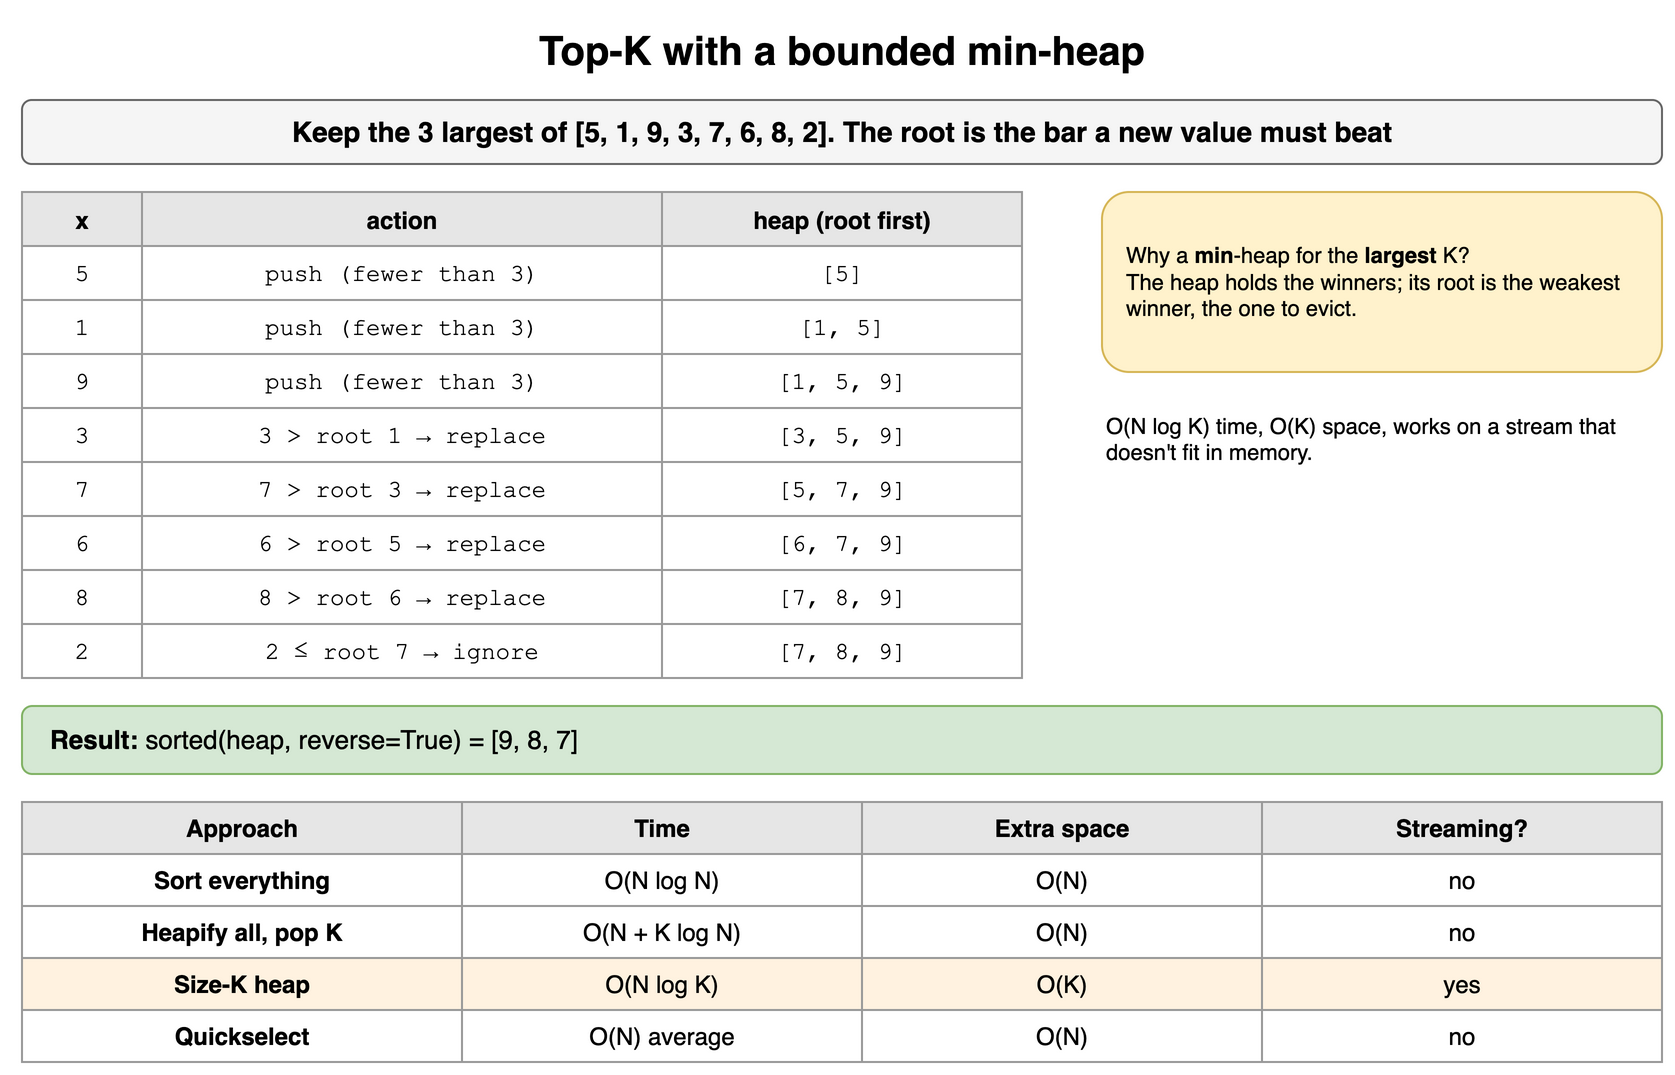

The diagram above was exported from draw.io. Its source (the exported page's mxGraphModel, read from the mxfile embedded in the PNG):
<mxGraphModel dx="900" dy="545" grid="1" gridSize="10" guides="1" tooltips="1" connect="1" arrows="1" fold="1" page="1" pageScale="1" pageWidth="900" pageHeight="545" math="0" shadow="0">
  <root>
    <mxCell id="0" />
    <mxCell id="1" parent="0" />
    <mxCell id="h9c1" value="Top-K with a bounded min-heap" style="text;html=1;align=center;verticalAlign=middle;whiteSpace=wrap;fontSize=20;fontStyle=1;" vertex="1" parent="1">
      <mxGeometry x="40" y="10" width="820" height="30" as="geometry" />
    </mxCell>
    <mxCell id="h9c2" value="Keep the 3 largest of [5, 1, 9, 3, 7, 6, 8, 2]. The root is the bar a new value must beat" style="rounded=1;whiteSpace=wrap;html=1;fillColor=#f5f5f5;strokeColor=#666666;fontStyle=1;fontSize=14;" vertex="1" parent="1">
      <mxGeometry x="40" y="50" width="820" height="32" as="geometry" />
    </mxCell>
    <mxCell id="h9c3" value="x" style="whiteSpace=wrap;html=1;fillColor=#e6e6e6;strokeColor=#999999;fontStyle=1;fontSize=12;" vertex="1" parent="1">
      <mxGeometry x="40" y="96" width="60" height="27" as="geometry" />
    </mxCell>
    <mxCell id="h9c4" value="action" style="whiteSpace=wrap;html=1;fillColor=#e6e6e6;strokeColor=#999999;fontStyle=1;fontSize=12;" vertex="1" parent="1">
      <mxGeometry x="100" y="96" width="260" height="27" as="geometry" />
    </mxCell>
    <mxCell id="h9c5" value="heap (root first)" style="whiteSpace=wrap;html=1;fillColor=#e6e6e6;strokeColor=#999999;fontStyle=1;fontSize=12;" vertex="1" parent="1">
      <mxGeometry x="360" y="96" width="180" height="27" as="geometry" />
    </mxCell>
    <mxCell id="h9c6" value="5" style="whiteSpace=wrap;html=1;strokeColor=#999999;fontSize=12;fillColor=#ffffff;fontFamily=Courier New;" vertex="1" parent="1">
      <mxGeometry x="40" y="123" width="60" height="27" as="geometry" />
    </mxCell>
    <mxCell id="h9c7" value="push (fewer than 3)" style="whiteSpace=wrap;html=1;strokeColor=#999999;fontSize=12;fillColor=#ffffff;fontFamily=Courier New;" vertex="1" parent="1">
      <mxGeometry x="100" y="123" width="260" height="27" as="geometry" />
    </mxCell>
    <mxCell id="h9c8" value="[5]" style="whiteSpace=wrap;html=1;strokeColor=#999999;fontSize=12;fillColor=#ffffff;fontFamily=Courier New;" vertex="1" parent="1">
      <mxGeometry x="360" y="123" width="180" height="27" as="geometry" />
    </mxCell>
    <mxCell id="h9c9" value="1" style="whiteSpace=wrap;html=1;strokeColor=#999999;fontSize=12;fillColor=#ffffff;fontFamily=Courier New;" vertex="1" parent="1">
      <mxGeometry x="40" y="150" width="60" height="27" as="geometry" />
    </mxCell>
    <mxCell id="h9c10" value="push (fewer than 3)" style="whiteSpace=wrap;html=1;strokeColor=#999999;fontSize=12;fillColor=#ffffff;fontFamily=Courier New;" vertex="1" parent="1">
      <mxGeometry x="100" y="150" width="260" height="27" as="geometry" />
    </mxCell>
    <mxCell id="h9c11" value="[1, 5]" style="whiteSpace=wrap;html=1;strokeColor=#999999;fontSize=12;fillColor=#ffffff;fontFamily=Courier New;" vertex="1" parent="1">
      <mxGeometry x="360" y="150" width="180" height="27" as="geometry" />
    </mxCell>
    <mxCell id="h9c12" value="9" style="whiteSpace=wrap;html=1;strokeColor=#999999;fontSize=12;fillColor=#ffffff;fontFamily=Courier New;" vertex="1" parent="1">
      <mxGeometry x="40" y="177" width="60" height="27" as="geometry" />
    </mxCell>
    <mxCell id="h9c13" value="push (fewer than 3)" style="whiteSpace=wrap;html=1;strokeColor=#999999;fontSize=12;fillColor=#ffffff;fontFamily=Courier New;" vertex="1" parent="1">
      <mxGeometry x="100" y="177" width="260" height="27" as="geometry" />
    </mxCell>
    <mxCell id="h9c14" value="[1, 5, 9]" style="whiteSpace=wrap;html=1;strokeColor=#999999;fontSize=12;fillColor=#ffffff;fontFamily=Courier New;" vertex="1" parent="1">
      <mxGeometry x="360" y="177" width="180" height="27" as="geometry" />
    </mxCell>
    <mxCell id="h9c15" value="3" style="whiteSpace=wrap;html=1;strokeColor=#999999;fontSize=12;fillColor=#ffffff;fontFamily=Courier New;" vertex="1" parent="1">
      <mxGeometry x="40" y="204" width="60" height="27" as="geometry" />
    </mxCell>
    <mxCell id="h9c16" value="3 &gt; root 1 → replace" style="whiteSpace=wrap;html=1;strokeColor=#999999;fontSize=12;fillColor=#ffffff;fontFamily=Courier New;" vertex="1" parent="1">
      <mxGeometry x="100" y="204" width="260" height="27" as="geometry" />
    </mxCell>
    <mxCell id="h9c17" value="[3, 5, 9]" style="whiteSpace=wrap;html=1;strokeColor=#999999;fontSize=12;fillColor=#ffffff;fontFamily=Courier New;" vertex="1" parent="1">
      <mxGeometry x="360" y="204" width="180" height="27" as="geometry" />
    </mxCell>
    <mxCell id="h9c18" value="7" style="whiteSpace=wrap;html=1;strokeColor=#999999;fontSize=12;fillColor=#ffffff;fontFamily=Courier New;" vertex="1" parent="1">
      <mxGeometry x="40" y="231" width="60" height="27" as="geometry" />
    </mxCell>
    <mxCell id="h9c19" value="7 &gt; root 3 → replace" style="whiteSpace=wrap;html=1;strokeColor=#999999;fontSize=12;fillColor=#ffffff;fontFamily=Courier New;" vertex="1" parent="1">
      <mxGeometry x="100" y="231" width="260" height="27" as="geometry" />
    </mxCell>
    <mxCell id="h9c20" value="[5, 7, 9]" style="whiteSpace=wrap;html=1;strokeColor=#999999;fontSize=12;fillColor=#ffffff;fontFamily=Courier New;" vertex="1" parent="1">
      <mxGeometry x="360" y="231" width="180" height="27" as="geometry" />
    </mxCell>
    <mxCell id="h9c21" value="6" style="whiteSpace=wrap;html=1;strokeColor=#999999;fontSize=12;fillColor=#ffffff;fontFamily=Courier New;" vertex="1" parent="1">
      <mxGeometry x="40" y="258" width="60" height="27" as="geometry" />
    </mxCell>
    <mxCell id="h9c22" value="6 &gt; root 5 → replace" style="whiteSpace=wrap;html=1;strokeColor=#999999;fontSize=12;fillColor=#ffffff;fontFamily=Courier New;" vertex="1" parent="1">
      <mxGeometry x="100" y="258" width="260" height="27" as="geometry" />
    </mxCell>
    <mxCell id="h9c23" value="[6, 7, 9]" style="whiteSpace=wrap;html=1;strokeColor=#999999;fontSize=12;fillColor=#ffffff;fontFamily=Courier New;" vertex="1" parent="1">
      <mxGeometry x="360" y="258" width="180" height="27" as="geometry" />
    </mxCell>
    <mxCell id="h9c24" value="8" style="whiteSpace=wrap;html=1;strokeColor=#999999;fontSize=12;fillColor=#ffffff;fontFamily=Courier New;" vertex="1" parent="1">
      <mxGeometry x="40" y="285" width="60" height="27" as="geometry" />
    </mxCell>
    <mxCell id="h9c25" value="8 &gt; root 6 → replace" style="whiteSpace=wrap;html=1;strokeColor=#999999;fontSize=12;fillColor=#ffffff;fontFamily=Courier New;" vertex="1" parent="1">
      <mxGeometry x="100" y="285" width="260" height="27" as="geometry" />
    </mxCell>
    <mxCell id="h9c26" value="[7, 8, 9]" style="whiteSpace=wrap;html=1;strokeColor=#999999;fontSize=12;fillColor=#ffffff;fontFamily=Courier New;" vertex="1" parent="1">
      <mxGeometry x="360" y="285" width="180" height="27" as="geometry" />
    </mxCell>
    <mxCell id="h9c27" value="2" style="whiteSpace=wrap;html=1;strokeColor=#999999;fontSize=12;fillColor=#ffffff;fontFamily=Courier New;" vertex="1" parent="1">
      <mxGeometry x="40" y="312" width="60" height="27" as="geometry" />
    </mxCell>
    <mxCell id="h9c28" value="2 ≤ root 7 → ignore" style="whiteSpace=wrap;html=1;strokeColor=#999999;fontSize=12;fillColor=#ffffff;fontFamily=Courier New;" vertex="1" parent="1">
      <mxGeometry x="100" y="312" width="260" height="27" as="geometry" />
    </mxCell>
    <mxCell id="h9c29" value="[7, 8, 9]" style="whiteSpace=wrap;html=1;strokeColor=#999999;fontSize=12;fillColor=#ffffff;fontFamily=Courier New;" vertex="1" parent="1">
      <mxGeometry x="360" y="312" width="180" height="27" as="geometry" />
    </mxCell>
    <mxCell id="h9c30" value="Why a &lt;b&gt;min&lt;/b&gt;-heap for the &lt;b&gt;largest&lt;/b&gt; K?&lt;br&gt;The heap holds the winners; its root is the weakest winner, the one to evict." style="rounded=1;whiteSpace=wrap;html=1;align=left;spacingLeft=10;fontSize=11;fillColor=#fff2cc;strokeColor=#d6b656;" vertex="1" parent="1">
      <mxGeometry x="580" y="96" width="280" height="90" as="geometry" />
    </mxCell>
    <mxCell id="h9c31" value="O(N log K) time, O(K) space, works on a stream that doesn't fit in memory." style="text;html=1;whiteSpace=wrap;fontSize=11;align=left;" vertex="1" parent="1">
      <mxGeometry x="580" y="200" width="280" height="60" as="geometry" />
    </mxCell>
    <mxCell id="h9c32" value="&lt;b&gt;Result:&lt;/b&gt; sorted(heap, reverse=True) = [9, 8, 7]" style="rounded=1;whiteSpace=wrap;html=1;fillColor=#d5e8d4;strokeColor=#82b366;fontSize=13;align=left;spacingLeft=12;" vertex="1" parent="1">
      <mxGeometry x="40" y="353" width="820" height="34" as="geometry" />
    </mxCell>
    <mxCell id="h9c33" value="Approach" style="whiteSpace=wrap;html=1;fillColor=#e6e6e6;strokeColor=#999999;fontStyle=1;fontSize=12;" vertex="1" parent="1">
      <mxGeometry x="40" y="401" width="220" height="26" as="geometry" />
    </mxCell>
    <mxCell id="h9c34" value="Time" style="whiteSpace=wrap;html=1;fillColor=#e6e6e6;strokeColor=#999999;fontStyle=1;fontSize=12;" vertex="1" parent="1">
      <mxGeometry x="260" y="401" width="200" height="26" as="geometry" />
    </mxCell>
    <mxCell id="h9c35" value="Extra space" style="whiteSpace=wrap;html=1;fillColor=#e6e6e6;strokeColor=#999999;fontStyle=1;fontSize=12;" vertex="1" parent="1">
      <mxGeometry x="460" y="401" width="200" height="26" as="geometry" />
    </mxCell>
    <mxCell id="h9c36" value="Streaming?" style="whiteSpace=wrap;html=1;fillColor=#e6e6e6;strokeColor=#999999;fontStyle=1;fontSize=12;" vertex="1" parent="1">
      <mxGeometry x="660" y="401" width="200" height="26" as="geometry" />
    </mxCell>
    <mxCell id="h9c37" value="Sort everything" style="whiteSpace=wrap;html=1;strokeColor=#999999;fontSize=12;fillColor=#ffffff;fontStyle=1;" vertex="1" parent="1">
      <mxGeometry x="40" y="427" width="220" height="26" as="geometry" />
    </mxCell>
    <mxCell id="h9c38" value="O(N log N)" style="whiteSpace=wrap;html=1;strokeColor=#999999;fontSize=12;fillColor=#ffffff;" vertex="1" parent="1">
      <mxGeometry x="260" y="427" width="200" height="26" as="geometry" />
    </mxCell>
    <mxCell id="h9c39" value="O(N)" style="whiteSpace=wrap;html=1;strokeColor=#999999;fontSize=12;fillColor=#ffffff;" vertex="1" parent="1">
      <mxGeometry x="460" y="427" width="200" height="26" as="geometry" />
    </mxCell>
    <mxCell id="h9c40" value="no" style="whiteSpace=wrap;html=1;strokeColor=#999999;fontSize=12;fillColor=#ffffff;" vertex="1" parent="1">
      <mxGeometry x="660" y="427" width="200" height="26" as="geometry" />
    </mxCell>
    <mxCell id="h9c41" value="Heapify all, pop K" style="whiteSpace=wrap;html=1;strokeColor=#999999;fontSize=12;fillColor=#ffffff;fontStyle=1;" vertex="1" parent="1">
      <mxGeometry x="40" y="453" width="220" height="26" as="geometry" />
    </mxCell>
    <mxCell id="h9c42" value="O(N + K log N)" style="whiteSpace=wrap;html=1;strokeColor=#999999;fontSize=12;fillColor=#ffffff;" vertex="1" parent="1">
      <mxGeometry x="260" y="453" width="200" height="26" as="geometry" />
    </mxCell>
    <mxCell id="h9c43" value="O(N)" style="whiteSpace=wrap;html=1;strokeColor=#999999;fontSize=12;fillColor=#ffffff;" vertex="1" parent="1">
      <mxGeometry x="460" y="453" width="200" height="26" as="geometry" />
    </mxCell>
    <mxCell id="h9c44" value="no" style="whiteSpace=wrap;html=1;strokeColor=#999999;fontSize=12;fillColor=#ffffff;" vertex="1" parent="1">
      <mxGeometry x="660" y="453" width="200" height="26" as="geometry" />
    </mxCell>
    <mxCell id="h9c45" value="Size-K heap" style="whiteSpace=wrap;html=1;strokeColor=#999999;fontSize=12;fillColor=#fff2e0;fontStyle=1;" vertex="1" parent="1">
      <mxGeometry x="40" y="479" width="220" height="26" as="geometry" />
    </mxCell>
    <mxCell id="h9c46" value="O(N log K)" style="whiteSpace=wrap;html=1;strokeColor=#999999;fontSize=12;fillColor=#fff2e0;" vertex="1" parent="1">
      <mxGeometry x="260" y="479" width="200" height="26" as="geometry" />
    </mxCell>
    <mxCell id="h9c47" value="O(K)" style="whiteSpace=wrap;html=1;strokeColor=#999999;fontSize=12;fillColor=#fff2e0;" vertex="1" parent="1">
      <mxGeometry x="460" y="479" width="200" height="26" as="geometry" />
    </mxCell>
    <mxCell id="h9c48" value="yes" style="whiteSpace=wrap;html=1;strokeColor=#999999;fontSize=12;fillColor=#fff2e0;" vertex="1" parent="1">
      <mxGeometry x="660" y="479" width="200" height="26" as="geometry" />
    </mxCell>
    <mxCell id="h9c49" value="Quickselect" style="whiteSpace=wrap;html=1;strokeColor=#999999;fontSize=12;fillColor=#ffffff;fontStyle=1;" vertex="1" parent="1">
      <mxGeometry x="40" y="505" width="220" height="26" as="geometry" />
    </mxCell>
    <mxCell id="h9c50" value="O(N) average" style="whiteSpace=wrap;html=1;strokeColor=#999999;fontSize=12;fillColor=#ffffff;" vertex="1" parent="1">
      <mxGeometry x="260" y="505" width="200" height="26" as="geometry" />
    </mxCell>
    <mxCell id="h9c51" value="O(N)" style="whiteSpace=wrap;html=1;strokeColor=#999999;fontSize=12;fillColor=#ffffff;" vertex="1" parent="1">
      <mxGeometry x="460" y="505" width="200" height="26" as="geometry" />
    </mxCell>
    <mxCell id="h9c52" value="no" style="whiteSpace=wrap;html=1;strokeColor=#999999;fontSize=12;fillColor=#ffffff;" vertex="1" parent="1">
      <mxGeometry x="660" y="505" width="200" height="26" as="geometry" />
    </mxCell>
  </root>
</mxGraphModel>